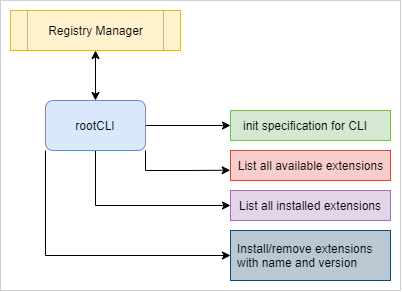

The diagram above was exported from draw.io. Its source (the exported page's mxGraphModel, read from the mxfile embedded in the PNG):
<mxGraphModel dx="865" dy="433" grid="1" gridSize="10" guides="1" tooltips="1" connect="1" arrows="1" fold="1" page="1" pageScale="1" pageWidth="850" pageHeight="1100" math="0" shadow="0">
  <root>
    <mxCell id="0" />
    <mxCell id="1" parent="0" />
    <mxCell id="ZbuU2tFvCqk6b3UQI3Z--20" value="" style="rounded=0;whiteSpace=wrap;html=1;strokeColor=#CFCFCF;" vertex="1" parent="1">
      <mxGeometry x="170" y="80" width="400" height="290" as="geometry" />
    </mxCell>
    <mxCell id="ZbuU2tFvCqk6b3UQI3Z--39" style="edgeStyle=orthogonalEdgeStyle;rounded=0;orthogonalLoop=1;jettySize=auto;html=1;exitX=1;exitY=0.5;exitDx=0;exitDy=0;entryX=0;entryY=0.5;entryDx=0;entryDy=0;" edge="1" parent="1" source="ZbuU2tFvCqk6b3UQI3Z--43" target="ZbuU2tFvCqk6b3UQI3Z--45">
      <mxGeometry relative="1" as="geometry" />
    </mxCell>
    <mxCell id="ZbuU2tFvCqk6b3UQI3Z--40" style="edgeStyle=orthogonalEdgeStyle;rounded=0;orthogonalLoop=1;jettySize=auto;html=1;exitX=1;exitY=1;exitDx=0;exitDy=0;entryX=-0.002;entryY=0.657;entryDx=0;entryDy=0;entryPerimeter=0;" edge="1" parent="1" source="ZbuU2tFvCqk6b3UQI3Z--43" target="ZbuU2tFvCqk6b3UQI3Z--47">
      <mxGeometry relative="1" as="geometry" />
    </mxCell>
    <mxCell id="ZbuU2tFvCqk6b3UQI3Z--41" style="edgeStyle=orthogonalEdgeStyle;rounded=0;orthogonalLoop=1;jettySize=auto;html=1;exitX=0.5;exitY=1;exitDx=0;exitDy=0;entryX=0;entryY=0.5;entryDx=0;entryDy=0;" edge="1" parent="1" source="ZbuU2tFvCqk6b3UQI3Z--43" target="ZbuU2tFvCqk6b3UQI3Z--48">
      <mxGeometry relative="1" as="geometry" />
    </mxCell>
    <mxCell id="ZbuU2tFvCqk6b3UQI3Z--42" style="edgeStyle=orthogonalEdgeStyle;rounded=0;orthogonalLoop=1;jettySize=auto;html=1;exitX=0;exitY=1;exitDx=0;exitDy=0;entryX=0;entryY=0.5;entryDx=0;entryDy=0;" edge="1" parent="1" source="ZbuU2tFvCqk6b3UQI3Z--43" target="ZbuU2tFvCqk6b3UQI3Z--50">
      <mxGeometry relative="1" as="geometry" />
    </mxCell>
    <mxCell id="ZbuU2tFvCqk6b3UQI3Z--43" value="" style="rounded=1;whiteSpace=wrap;html=1;fillColor=#dae8fc;strokeColor=#6c8ebf;" vertex="1" parent="1">
      <mxGeometry x="215" y="180" width="100" height="50" as="geometry" />
    </mxCell>
    <mxCell id="ZbuU2tFvCqk6b3UQI3Z--44" value="rootCLI" style="text;html=1;strokeColor=none;fillColor=none;align=center;verticalAlign=middle;whiteSpace=wrap;rounded=0;" vertex="1" parent="1">
      <mxGeometry x="225" y="195" width="80" height="20" as="geometry" />
    </mxCell>
    <mxCell id="ZbuU2tFvCqk6b3UQI3Z--45" value="" style="rounded=0;whiteSpace=wrap;html=1;fillColor=#d5e8d4;strokeColor=#82b366;" vertex="1" parent="1">
      <mxGeometry x="400" y="190" width="160" height="30" as="geometry" />
    </mxCell>
    <mxCell id="ZbuU2tFvCqk6b3UQI3Z--46" value="init specification for CLI" style="text;html=1;strokeColor=none;fillColor=none;align=center;verticalAlign=middle;whiteSpace=wrap;rounded=0;" vertex="1" parent="1">
      <mxGeometry x="410" y="195" width="130" height="20" as="geometry" />
    </mxCell>
    <mxCell id="ZbuU2tFvCqk6b3UQI3Z--47" value="" style="rounded=0;whiteSpace=wrap;html=1;fillColor=#f8cecc;strokeColor=#b85450;" vertex="1" parent="1">
      <mxGeometry x="400" y="230" width="160" height="30" as="geometry" />
    </mxCell>
    <mxCell id="ZbuU2tFvCqk6b3UQI3Z--48" value="" style="rounded=0;whiteSpace=wrap;html=1;fillColor=#e1d5e7;strokeColor=#9673a6;" vertex="1" parent="1">
      <mxGeometry x="400" y="270" width="160" height="30" as="geometry" />
    </mxCell>
    <mxCell id="ZbuU2tFvCqk6b3UQI3Z--49" style="edgeStyle=orthogonalEdgeStyle;rounded=0;orthogonalLoop=1;jettySize=auto;html=1;exitX=0.5;exitY=1;exitDx=0;exitDy=0;" edge="1" parent="1" source="ZbuU2tFvCqk6b3UQI3Z--44" target="ZbuU2tFvCqk6b3UQI3Z--44">
      <mxGeometry relative="1" as="geometry" />
    </mxCell>
    <mxCell id="ZbuU2tFvCqk6b3UQI3Z--50" value="" style="rounded=0;whiteSpace=wrap;html=1;fillColor=#bac8d3;strokeColor=#23445d;" vertex="1" parent="1">
      <mxGeometry x="400" y="310" width="160" height="50" as="geometry" />
    </mxCell>
    <mxCell id="ZbuU2tFvCqk6b3UQI3Z--51" value="" style="shape=process;whiteSpace=wrap;html=1;backgroundOutline=1;fillColor=#fff2cc;strokeColor=#d6b656;" vertex="1" parent="1">
      <mxGeometry x="180" y="90" width="170" height="40" as="geometry" />
    </mxCell>
    <mxCell id="ZbuU2tFvCqk6b3UQI3Z--52" value="Registry Manager" style="text;html=1;strokeColor=none;fillColor=none;align=center;verticalAlign=middle;whiteSpace=wrap;rounded=0;" vertex="1" parent="1">
      <mxGeometry x="187.5" y="100" width="155" height="20" as="geometry" />
    </mxCell>
    <mxCell id="ZbuU2tFvCqk6b3UQI3Z--53" value="" style="endArrow=classic;startArrow=classic;html=1;entryX=0.5;entryY=1;entryDx=0;entryDy=0;exitX=0.5;exitY=0;exitDx=0;exitDy=0;" edge="1" parent="1" source="ZbuU2tFvCqk6b3UQI3Z--43" target="ZbuU2tFvCqk6b3UQI3Z--51">
      <mxGeometry width="50" height="50" relative="1" as="geometry">
        <mxPoint x="240" y="210" as="sourcePoint" />
        <mxPoint x="290" y="160" as="targetPoint" />
      </mxGeometry>
    </mxCell>
    <mxCell id="ZbuU2tFvCqk6b3UQI3Z--54" value="List all available extensions" style="text;html=1;strokeColor=none;fillColor=none;align=center;verticalAlign=middle;whiteSpace=wrap;rounded=0;" vertex="1" parent="1">
      <mxGeometry x="402.5" y="235" width="155" height="20" as="geometry" />
    </mxCell>
    <mxCell id="ZbuU2tFvCqk6b3UQI3Z--55" value="List all installed extensions" style="text;html=1;strokeColor=none;fillColor=none;align=center;verticalAlign=middle;whiteSpace=wrap;rounded=0;" vertex="1" parent="1">
      <mxGeometry x="405" y="275" width="150" height="20" as="geometry" />
    </mxCell>
    <mxCell id="ZbuU2tFvCqk6b3UQI3Z--56" value="Install/remove extensions with name and version" style="text;html=1;strokeColor=none;fillColor=none;align=left;verticalAlign=middle;whiteSpace=wrap;rounded=0;" vertex="1" parent="1">
      <mxGeometry x="405" y="320" width="150" height="30" as="geometry" />
    </mxCell>
  </root>
</mxGraphModel>